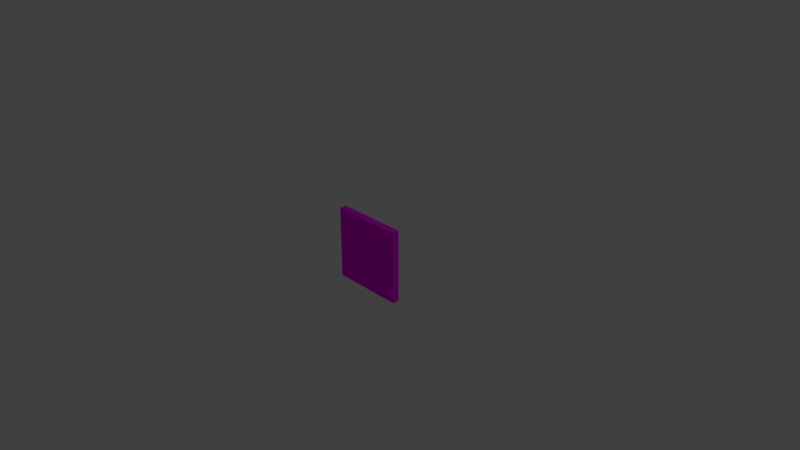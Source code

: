 # Source: suelo.blend  (saved by Blender 2.78.0; exported with 4.5.12 LTS)
import bpy
from mathutils import Matrix  # noqa: F401  (used for matrix-valued properties, if any)

bpy.ops.wm.read_factory_settings(use_empty=True)
scene = bpy.context.scene
scene.name = 'Scene'

# ---- collections
col_collection_1 = bpy.data.collections.new('Collection 1'); scene.collection.children.link(col_collection_1)

# ---- images (referenced by path relative to the original .blend; pixels are not part of the script)
import os
ASSET_DIR = os.environ.get("B2B_ASSET_DIR", "")  # directory of the original .blend (textures are referenced by path, not embedded)
HERE = os.path.dirname(os.path.abspath(__file__))  # packed textures are extracted next to this script under _unpacked/

def load_image(name, relpath, width, height, colorspace="sRGB"):
    """Load a texture the original file referenced (path relative to the .blend, or extracted next to this script)."""
    p = next((c for c in (os.path.join(HERE, relpath), os.path.join(ASSET_DIR, relpath)) if relpath and os.path.exists(c)), "")
    if p:
        img = bpy.data.images.load(p, check_existing=True)
        img.name = name
    else:  # same state as the original file: an image datablock whose file is absent (Cycles renders it pink)
        img = bpy.data.images.new(name, width, height)
        img.source = "FILE"
        img.filepath = "//" + (relpath or name)
    img.colorspace_settings.name = colorspace
    return img
img_verde_jpg_001 = load_image('verde.jpg.001', 'verde.jpg', 1024, 1024, 'sRGB')

# ---- materials (node trees are filled in below, after node groups)
mat_material = bpy.data.materials.new('Material')
mat_material.alpha_threshold = 0.0
mat_material.roughness = 0.5

# ---- material node trees
mat_material.use_nodes = True; mat_material.node_tree.nodes.clear()
_N = mat_material.node_tree.nodes; _L = mat_material.node_tree.links
n0 = _N.new('ShaderNodeOutputMaterial'); n0.name = 'Material Output'; n0.location = (300, 300)
n1 = _N.new('ShaderNodeBsdfDiffuse'); n1.name = 'Diffuse BSDF'; n1.location = (10, 300)
n2 = _N.new('ShaderNodeTexImage'); n2.name = 'Image Texture'; n2.location = (-180, 300)
n2.width = 140
n2.image = img_verde_jpg_001
_L.new(n1.outputs[0], n0.inputs[0])
_L.new(n2.outputs[0], n1.inputs[0])
n0.is_active_output = True

# ---- world
world_world = bpy.data.worlds.new('World'); scene.world = world_world
world_world.color = (0.05088, 0.05088, 0.05088)
world_world.use_sun_shadow = False
world_world.sun_shadow_jitter_overblur = 0.0
world_world.cycles.sampling_method = 'MANUAL'

# ---- cameras
cam_camera = bpy.data.cameras.new('Camera')
cam_camera.clip_end = 100.0
cam_camera.lens = 35.0
cam_camera.sensor_width = 32.0
cam_camera.sensor_height = 18.0
cam_camera.ortho_scale = 7.314
cam_camera.dof.focus_distance = 0.0

# ---- lights
light_lamp = bpy.data.lights.new('Lamp', 'POINT')
light_lamp.transmission_factor = 0.0
light_lamp.cutoff_distance = 30.0
light_lamp.energy = 100.0
light_lamp.shadow_buffer_clip_start = 1.001
light_lamp.shadow_soft_size = 0.1
light_lamp.shadow_maximum_resolution = 0.006
light_lamp.use_absolute_resolution = True

# ---- meshes
me_cube = bpy.data.meshes.new('Cube')
me_cube.from_pydata([(1.0, 1.0, -1.0), (1.0, -1.0, -1.0), (-1.0, -1.0, -1.0), (-1.0, 1.0, -1.0), (1.0, 1.0, 1.0), (1.0, -1.0, 1.0), (-1.0, -1.0, 1.0), (-1.0, 1.0, 1.0)], [], [(0, 1, 2, 3), (4, 7, 6, 5), (0, 4, 5, 1), (1, 5, 6, 2), (2, 6, 7, 3), (4, 0, 3, 7)])
_uv = me_cube.uv_layers.new(name='UVMap')
_uv.uv.foreach_set('vector', [0.1657, 0.0, 0.1657, -1.0, -0.503, -1.0, -0.503, 2.384e-07, 0.1657, 1.0, -0.503, 1.0, -0.503, 1.788e-07, 0.1657, -2.98e-07, 0.1657, 0.0, 0.1657, 1.0, -0.503, 1.0, -0.503, 0.0, 0.1657, 0.0, 0.1657, 1.0, -0.503, 1.0, -0.503, 0.0, 0.1657, 0.0, 0.1657, 1.0, 0.8343, 1.0, 0.8343, 0.0, 0.1657, 0.0, 0.1657, -1.0, -0.503, -1.0, -0.503, 0.0])
me_cube.materials.append(mat_material)
me_cube.use_remesh_preserve_volume = False
me_cube.use_remesh_preserve_attributes = False
me_cube.use_mirror_vertex_groups = False
me_cube.update()

# ---- objects
ob_cube = bpy.data.objects.new('Cube', me_cube)
ob_lamp = bpy.data.objects.new('Lamp', light_lamp)
ob_camera = bpy.data.objects.new('Camera', cam_camera)

# ---- transforms, parenting, visibility, modifiers, constraints
ob_cube.location = (0.0, 0.0, 0.0)
ob_cube.scale = (0.5, 0.05, 0.5)
ob_cube.lock_rotations_4d = False
ob_cube.empty_display_type = 'ARROWS'
ob_cube.lineart.crease_threshold = 0.0
ob_lamp.location = (4.076, 1.005, 5.904)
ob_lamp.rotation_euler = (0.6503, 0.05522, 1.866)
ob_lamp.lock_rotations_4d = False
ob_lamp.empty_display_type = 'ARROWS'
ob_lamp.color = (0.0, 0.0, 0.0, 0.0)
ob_lamp.lineart.crease_threshold = 0.0
ob_camera.location = (7.481, -6.508, 5.344)
ob_camera.rotation_euler = (1.109, 0.0, 0.8149)
ob_camera.lock_rotations_4d = False
ob_camera.empty_display_type = 'ARROWS'
ob_camera.color = (0.0, 0.0, 0.0, 0.0)
ob_camera.display_type = 'WIRE'
ob_camera.lineart.crease_threshold = 0.0

# ---- collection membership
col_collection_1.objects.link(ob_cube)
col_collection_1.objects.link(ob_lamp)
col_collection_1.objects.link(ob_camera)

# ---- scene / render settings (as saved in the file)
scene.camera = ob_camera
scene.frame_start = 1; scene.frame_end = 250; scene.frame_set(1)
scene.render.engine = 'CYCLES'
scene.render.resolution_percentage = 50
scene.render.dither_intensity = 0.0
scene.cycles.use_denoising = False
scene.cycles.samples = 128
scene.cycles.sampling_pattern = 'TABULATED_SOBOL'
scene.cycles.light_sampling_threshold = 0.0
scene.cycles.use_adaptive_sampling = False
scene.cycles.use_light_tree = False
scene.cycles.blur_glossy = 0.0
scene.cycles.sample_clamp_indirect = 0.0
scene.view_settings.view_transform = 'Standard'
bpy.context.view_layer.update()
